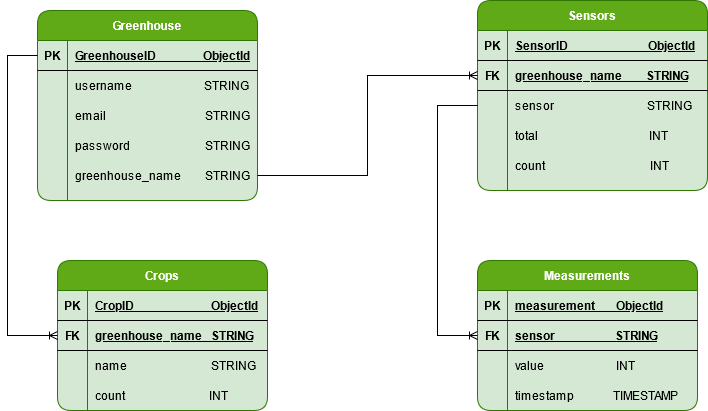

The diagram above was exported from draw.io. Its source (the exported page's mxGraphModel, read from the mxfile embedded in the PNG):
<mxGraphModel dx="1422" dy="780" grid="1" gridSize="10" guides="1" tooltips="1" connect="1" arrows="1" fold="1" page="1" pageScale="1" pageWidth="850" pageHeight="1100" math="0" shadow="0" extFonts="Permanent Marker^https://fonts.googleapis.com/css?family=Permanent+Marker">
  <root>
    <mxCell id="0" />
    <mxCell id="1" parent="0" />
    <mxCell id="nuL81yX658KxnBciQSjK-1" value="Greenhouse" style="shape=table;startSize=30;container=1;collapsible=1;childLayout=tableLayout;fixedRows=1;rowLines=0;fontStyle=1;align=center;resizeLast=1;rounded=1;fillColor=#60a917;strokeColor=#2D7600;fontColor=#ffffff;swimlaneFillColor=#D5E8D4;" parent="1" vertex="1">
      <mxGeometry x="105" y="140" width="220" height="190" as="geometry" />
    </mxCell>
    <mxCell id="nuL81yX658KxnBciQSjK-2" value="" style="shape=partialRectangle;collapsible=0;dropTarget=0;pointerEvents=0;fillColor=none;top=0;left=0;bottom=1;right=0;points=[[0,0.5],[1,0.5]];portConstraint=eastwest;rounded=1;" parent="nuL81yX658KxnBciQSjK-1" vertex="1">
      <mxGeometry y="30" width="220" height="30" as="geometry" />
    </mxCell>
    <mxCell id="nuL81yX658KxnBciQSjK-3" value="PK" style="shape=partialRectangle;connectable=0;fillColor=none;top=0;left=0;bottom=0;right=0;fontStyle=1;overflow=hidden;rounded=1;" parent="nuL81yX658KxnBciQSjK-2" vertex="1">
      <mxGeometry width="30" height="30" as="geometry" />
    </mxCell>
    <mxCell id="nuL81yX658KxnBciQSjK-4" value="GreenhouseID                ObjectId" style="shape=partialRectangle;connectable=0;fillColor=none;top=0;left=0;bottom=0;right=0;align=left;spacingLeft=6;fontStyle=5;overflow=hidden;rounded=1;" parent="nuL81yX658KxnBciQSjK-2" vertex="1">
      <mxGeometry x="30" width="190" height="30" as="geometry" />
    </mxCell>
    <mxCell id="nuL81yX658KxnBciQSjK-5" value="" style="shape=partialRectangle;collapsible=0;dropTarget=0;pointerEvents=0;fillColor=none;top=0;left=0;bottom=0;right=0;points=[[0,0.5],[1,0.5]];portConstraint=eastwest;rounded=1;" parent="nuL81yX658KxnBciQSjK-1" vertex="1">
      <mxGeometry y="60" width="220" height="30" as="geometry" />
    </mxCell>
    <mxCell id="nuL81yX658KxnBciQSjK-6" value="" style="shape=partialRectangle;connectable=0;fillColor=none;top=0;left=0;bottom=0;right=0;editable=1;overflow=hidden;rounded=1;" parent="nuL81yX658KxnBciQSjK-5" vertex="1">
      <mxGeometry width="30" height="30" as="geometry" />
    </mxCell>
    <mxCell id="nuL81yX658KxnBciQSjK-7" value="username                        STRING    " style="shape=partialRectangle;connectable=0;fillColor=none;top=0;left=0;bottom=0;right=0;align=left;spacingLeft=6;overflow=hidden;rounded=1;" parent="nuL81yX658KxnBciQSjK-5" vertex="1">
      <mxGeometry x="30" width="190" height="30" as="geometry" />
    </mxCell>
    <mxCell id="nuL81yX658KxnBciQSjK-8" value="" style="shape=partialRectangle;collapsible=0;dropTarget=0;pointerEvents=0;fillColor=none;top=0;left=0;bottom=0;right=0;points=[[0,0.5],[1,0.5]];portConstraint=eastwest;rounded=1;" parent="nuL81yX658KxnBciQSjK-1" vertex="1">
      <mxGeometry y="90" width="220" height="30" as="geometry" />
    </mxCell>
    <mxCell id="nuL81yX658KxnBciQSjK-9" value="" style="shape=partialRectangle;connectable=0;fillColor=none;top=0;left=0;bottom=0;right=0;editable=1;overflow=hidden;rounded=1;" parent="nuL81yX658KxnBciQSjK-8" vertex="1">
      <mxGeometry width="30" height="30" as="geometry" />
    </mxCell>
    <mxCell id="nuL81yX658KxnBciQSjK-10" value="email                                 STRING" style="shape=partialRectangle;connectable=0;fillColor=none;top=0;left=0;bottom=0;right=0;align=left;spacingLeft=6;overflow=hidden;rounded=1;" parent="nuL81yX658KxnBciQSjK-8" vertex="1">
      <mxGeometry x="30" width="190" height="30" as="geometry" />
    </mxCell>
    <mxCell id="nuL81yX658KxnBciQSjK-11" value="" style="shape=partialRectangle;collapsible=0;dropTarget=0;pointerEvents=0;fillColor=none;top=0;left=0;bottom=0;right=0;points=[[0,0.5],[1,0.5]];portConstraint=eastwest;rounded=1;" parent="nuL81yX658KxnBciQSjK-1" vertex="1">
      <mxGeometry y="120" width="220" height="30" as="geometry" />
    </mxCell>
    <mxCell id="nuL81yX658KxnBciQSjK-12" value="" style="shape=partialRectangle;connectable=0;fillColor=none;top=0;left=0;bottom=0;right=0;editable=1;overflow=hidden;rounded=1;" parent="nuL81yX658KxnBciQSjK-11" vertex="1">
      <mxGeometry width="30" height="30" as="geometry" />
    </mxCell>
    <mxCell id="nuL81yX658KxnBciQSjK-13" value="password                         STRING" style="shape=partialRectangle;connectable=0;fillColor=none;top=0;left=0;bottom=0;right=0;align=left;spacingLeft=6;overflow=hidden;rounded=1;" parent="nuL81yX658KxnBciQSjK-11" vertex="1">
      <mxGeometry x="30" width="190" height="30" as="geometry" />
    </mxCell>
    <mxCell id="nuL81yX658KxnBciQSjK-14" style="shape=partialRectangle;collapsible=0;dropTarget=0;pointerEvents=0;fillColor=none;top=0;left=0;bottom=0;right=0;points=[[0,0.5],[1,0.5]];portConstraint=eastwest;rounded=1;" parent="nuL81yX658KxnBciQSjK-1" vertex="1">
      <mxGeometry y="150" width="220" height="30" as="geometry" />
    </mxCell>
    <mxCell id="nuL81yX658KxnBciQSjK-15" style="shape=partialRectangle;connectable=0;fillColor=none;top=0;left=0;bottom=0;right=0;editable=1;overflow=hidden;rounded=1;" parent="nuL81yX658KxnBciQSjK-14" vertex="1">
      <mxGeometry width="30" height="30" as="geometry" />
    </mxCell>
    <mxCell id="nuL81yX658KxnBciQSjK-16" value="greenhouse_name        STRING" style="shape=partialRectangle;connectable=0;fillColor=none;top=0;left=0;bottom=0;right=0;align=left;spacingLeft=6;overflow=hidden;rounded=1;" parent="nuL81yX658KxnBciQSjK-14" vertex="1">
      <mxGeometry x="30" width="190" height="30" as="geometry" />
    </mxCell>
    <mxCell id="nuL81yX658KxnBciQSjK-20" value="Crops" style="shape=table;startSize=30;container=1;collapsible=1;childLayout=tableLayout;fixedRows=1;rowLines=0;fontStyle=1;align=center;resizeLast=1;rounded=1;fillColor=#60a917;strokeColor=#2D7600;fontColor=#ffffff;swimlaneFillColor=#D5E8D4;" parent="1" vertex="1">
      <mxGeometry x="125" y="390" width="210" height="150" as="geometry" />
    </mxCell>
    <mxCell id="nuL81yX658KxnBciQSjK-21" value="" style="shape=partialRectangle;collapsible=0;dropTarget=0;pointerEvents=0;fillColor=none;top=0;left=0;bottom=1;right=0;points=[[0,0.5],[1,0.5]];portConstraint=eastwest;" parent="nuL81yX658KxnBciQSjK-20" vertex="1">
      <mxGeometry y="30" width="210" height="30" as="geometry" />
    </mxCell>
    <mxCell id="nuL81yX658KxnBciQSjK-22" value="PK" style="shape=partialRectangle;connectable=0;fillColor=none;top=0;left=0;bottom=0;right=0;fontStyle=1;overflow=hidden;" parent="nuL81yX658KxnBciQSjK-21" vertex="1">
      <mxGeometry width="30" height="30" as="geometry" />
    </mxCell>
    <mxCell id="nuL81yX658KxnBciQSjK-23" value="CropID                          ObjectId" style="shape=partialRectangle;connectable=0;fillColor=none;top=0;left=0;bottom=0;right=0;align=left;spacingLeft=6;fontStyle=5;overflow=hidden;" parent="nuL81yX658KxnBciQSjK-21" vertex="1">
      <mxGeometry x="30" width="180" height="30" as="geometry" />
    </mxCell>
    <mxCell id="nuL81yX658KxnBciQSjK-33" style="shape=partialRectangle;collapsible=0;dropTarget=0;pointerEvents=0;fillColor=none;top=0;left=0;bottom=1;right=0;points=[[0,0.5],[1,0.5]];portConstraint=eastwest;" parent="nuL81yX658KxnBciQSjK-20" vertex="1">
      <mxGeometry y="60" width="210" height="30" as="geometry" />
    </mxCell>
    <mxCell id="nuL81yX658KxnBciQSjK-34" value="FK" style="shape=partialRectangle;connectable=0;fillColor=none;top=0;left=0;bottom=0;right=0;fontStyle=1;overflow=hidden;" parent="nuL81yX658KxnBciQSjK-33" vertex="1">
      <mxGeometry width="30" height="30" as="geometry" />
    </mxCell>
    <mxCell id="nuL81yX658KxnBciQSjK-35" value="greenhouse_name   STRING" style="shape=partialRectangle;connectable=0;fillColor=none;top=0;left=0;bottom=0;right=0;align=left;spacingLeft=6;fontStyle=5;overflow=hidden;" parent="nuL81yX658KxnBciQSjK-33" vertex="1">
      <mxGeometry x="30" width="180" height="30" as="geometry" />
    </mxCell>
    <mxCell id="nuL81yX658KxnBciQSjK-24" value="" style="shape=partialRectangle;collapsible=0;dropTarget=0;pointerEvents=0;fillColor=none;top=0;left=0;bottom=0;right=0;points=[[0,0.5],[1,0.5]];portConstraint=eastwest;" parent="nuL81yX658KxnBciQSjK-20" vertex="1">
      <mxGeometry y="90" width="210" height="30" as="geometry" />
    </mxCell>
    <mxCell id="nuL81yX658KxnBciQSjK-25" value="" style="shape=partialRectangle;connectable=0;fillColor=none;top=0;left=0;bottom=0;right=0;editable=1;overflow=hidden;" parent="nuL81yX658KxnBciQSjK-24" vertex="1">
      <mxGeometry width="30" height="30" as="geometry" />
    </mxCell>
    <mxCell id="nuL81yX658KxnBciQSjK-26" value="name                            STRING" style="shape=partialRectangle;connectable=0;fillColor=none;top=0;left=0;bottom=0;right=0;align=left;spacingLeft=6;overflow=hidden;" parent="nuL81yX658KxnBciQSjK-24" vertex="1">
      <mxGeometry x="30" width="180" height="30" as="geometry" />
    </mxCell>
    <mxCell id="nuL81yX658KxnBciQSjK-27" value="" style="shape=partialRectangle;collapsible=0;dropTarget=0;pointerEvents=0;fillColor=none;top=0;left=0;bottom=0;right=0;points=[[0,0.5],[1,0.5]];portConstraint=eastwest;" parent="nuL81yX658KxnBciQSjK-20" vertex="1">
      <mxGeometry y="120" width="210" height="30" as="geometry" />
    </mxCell>
    <mxCell id="nuL81yX658KxnBciQSjK-28" value="" style="shape=partialRectangle;connectable=0;fillColor=none;top=0;left=0;bottom=0;right=0;editable=1;overflow=hidden;" parent="nuL81yX658KxnBciQSjK-27" vertex="1">
      <mxGeometry width="30" height="30" as="geometry" />
    </mxCell>
    <mxCell id="nuL81yX658KxnBciQSjK-29" value="count                            INT" style="shape=partialRectangle;connectable=0;fillColor=none;top=0;left=0;bottom=0;right=0;align=left;spacingLeft=6;overflow=hidden;" parent="nuL81yX658KxnBciQSjK-27" vertex="1">
      <mxGeometry x="30" width="180" height="30" as="geometry" />
    </mxCell>
    <mxCell id="nuL81yX658KxnBciQSjK-39" style="edgeStyle=orthogonalEdgeStyle;rounded=0;orthogonalLoop=1;jettySize=auto;html=1;exitX=0;exitY=0.5;exitDx=0;exitDy=0;entryX=0;entryY=0.5;entryDx=0;entryDy=0;endArrow=ERoneToMany;endFill=0;" parent="1" source="nuL81yX658KxnBciQSjK-2" target="nuL81yX658KxnBciQSjK-33" edge="1">
      <mxGeometry relative="1" as="geometry">
        <Array as="points">
          <mxPoint x="75" y="185" />
          <mxPoint x="75" y="465" />
        </Array>
      </mxGeometry>
    </mxCell>
    <mxCell id="nuL81yX658KxnBciQSjK-40" value="Sensors" style="shape=table;startSize=30;container=1;collapsible=1;childLayout=tableLayout;fixedRows=1;rowLines=0;fontStyle=1;align=center;resizeLast=1;rounded=1;fillColor=#60a917;strokeColor=#2D7600;fontColor=#ffffff;swimlaneFillColor=#D5E8D4;" parent="1" vertex="1">
      <mxGeometry x="545" y="130" width="230" height="190" as="geometry" />
    </mxCell>
    <mxCell id="nuL81yX658KxnBciQSjK-41" value="" style="shape=partialRectangle;collapsible=0;dropTarget=0;pointerEvents=0;fillColor=none;top=0;left=0;bottom=1;right=0;points=[[0,0.5],[1,0.5]];portConstraint=eastwest;" parent="nuL81yX658KxnBciQSjK-40" vertex="1">
      <mxGeometry y="30" width="230" height="30" as="geometry" />
    </mxCell>
    <mxCell id="nuL81yX658KxnBciQSjK-42" value="PK" style="shape=partialRectangle;connectable=0;fillColor=none;top=0;left=0;bottom=0;right=0;fontStyle=1;overflow=hidden;" parent="nuL81yX658KxnBciQSjK-41" vertex="1">
      <mxGeometry width="30" height="30" as="geometry" />
    </mxCell>
    <mxCell id="nuL81yX658KxnBciQSjK-43" value="SensorID                           ObjectId" style="shape=partialRectangle;connectable=0;fillColor=none;top=0;left=0;bottom=0;right=0;align=left;spacingLeft=6;fontStyle=5;overflow=hidden;" parent="nuL81yX658KxnBciQSjK-41" vertex="1">
      <mxGeometry x="30" width="200" height="30" as="geometry" />
    </mxCell>
    <mxCell id="ZZWweAKgDqVoI8VaQZln-5" style="shape=partialRectangle;collapsible=0;dropTarget=0;pointerEvents=0;fillColor=none;top=0;left=0;bottom=1;right=0;points=[[0,0.5],[1,0.5]];portConstraint=eastwest;" vertex="1" parent="nuL81yX658KxnBciQSjK-40">
      <mxGeometry y="60" width="230" height="30" as="geometry" />
    </mxCell>
    <mxCell id="ZZWweAKgDqVoI8VaQZln-6" value="FK" style="shape=partialRectangle;connectable=0;fillColor=none;top=0;left=0;bottom=0;right=0;fontStyle=1;overflow=hidden;" vertex="1" parent="ZZWweAKgDqVoI8VaQZln-5">
      <mxGeometry width="30" height="30" as="geometry" />
    </mxCell>
    <mxCell id="ZZWweAKgDqVoI8VaQZln-7" value="greenhouse_name        STRING" style="shape=partialRectangle;connectable=0;fillColor=none;top=0;left=0;bottom=0;right=0;align=left;spacingLeft=6;fontStyle=5;overflow=hidden;" vertex="1" parent="ZZWweAKgDqVoI8VaQZln-5">
      <mxGeometry x="30" width="200" height="30" as="geometry" />
    </mxCell>
    <mxCell id="nuL81yX658KxnBciQSjK-44" value="" style="shape=partialRectangle;collapsible=0;dropTarget=0;pointerEvents=0;fillColor=none;top=0;left=0;bottom=0;right=0;points=[[0,0.5],[1,0.5]];portConstraint=eastwest;" parent="nuL81yX658KxnBciQSjK-40" vertex="1">
      <mxGeometry y="90" width="230" height="30" as="geometry" />
    </mxCell>
    <mxCell id="nuL81yX658KxnBciQSjK-45" value="" style="shape=partialRectangle;connectable=0;fillColor=none;top=0;left=0;bottom=0;right=0;editable=1;overflow=hidden;" parent="nuL81yX658KxnBciQSjK-44" vertex="1">
      <mxGeometry width="30" height="30" as="geometry" />
    </mxCell>
    <mxCell id="nuL81yX658KxnBciQSjK-46" value="sensor                               STRING" style="shape=partialRectangle;connectable=0;fillColor=none;top=0;left=0;bottom=0;right=0;align=left;spacingLeft=6;overflow=hidden;" parent="nuL81yX658KxnBciQSjK-44" vertex="1">
      <mxGeometry x="30" width="200" height="30" as="geometry" />
    </mxCell>
    <mxCell id="nuL81yX658KxnBciQSjK-47" value="" style="shape=partialRectangle;collapsible=0;dropTarget=0;pointerEvents=0;fillColor=none;top=0;left=0;bottom=0;right=0;points=[[0,0.5],[1,0.5]];portConstraint=eastwest;" parent="nuL81yX658KxnBciQSjK-40" vertex="1">
      <mxGeometry y="120" width="230" height="30" as="geometry" />
    </mxCell>
    <mxCell id="nuL81yX658KxnBciQSjK-48" value="" style="shape=partialRectangle;connectable=0;fillColor=none;top=0;left=0;bottom=0;right=0;editable=1;overflow=hidden;" parent="nuL81yX658KxnBciQSjK-47" vertex="1">
      <mxGeometry width="30" height="30" as="geometry" />
    </mxCell>
    <mxCell id="nuL81yX658KxnBciQSjK-49" value="total                                     INT" style="shape=partialRectangle;connectable=0;fillColor=none;top=0;left=0;bottom=0;right=0;align=left;spacingLeft=6;overflow=hidden;" parent="nuL81yX658KxnBciQSjK-47" vertex="1">
      <mxGeometry x="30" width="200" height="30" as="geometry" />
    </mxCell>
    <mxCell id="nuL81yX658KxnBciQSjK-50" value="" style="shape=partialRectangle;collapsible=0;dropTarget=0;pointerEvents=0;fillColor=none;top=0;left=0;bottom=0;right=0;points=[[0,0.5],[1,0.5]];portConstraint=eastwest;" parent="nuL81yX658KxnBciQSjK-40" vertex="1">
      <mxGeometry y="150" width="230" height="30" as="geometry" />
    </mxCell>
    <mxCell id="nuL81yX658KxnBciQSjK-51" value="" style="shape=partialRectangle;connectable=0;fillColor=none;top=0;left=0;bottom=0;right=0;editable=1;overflow=hidden;" parent="nuL81yX658KxnBciQSjK-50" vertex="1">
      <mxGeometry width="30" height="30" as="geometry" />
    </mxCell>
    <mxCell id="nuL81yX658KxnBciQSjK-52" value="count                                   INT" style="shape=partialRectangle;connectable=0;fillColor=none;top=0;left=0;bottom=0;right=0;align=left;spacingLeft=6;overflow=hidden;" parent="nuL81yX658KxnBciQSjK-50" vertex="1">
      <mxGeometry x="30" width="200" height="30" as="geometry" />
    </mxCell>
    <mxCell id="nuL81yX658KxnBciQSjK-66" value="Measurements" style="shape=table;startSize=30;container=1;collapsible=1;childLayout=tableLayout;fixedRows=1;rowLines=0;fontStyle=1;align=center;resizeLast=1;rounded=1;fillColor=#60a917;strokeColor=#2D7600;fontColor=#ffffff;swimlaneFillColor=#D5E8D4;" parent="1" vertex="1">
      <mxGeometry x="545" y="390" width="220" height="150" as="geometry" />
    </mxCell>
    <mxCell id="nuL81yX658KxnBciQSjK-67" value="" style="shape=partialRectangle;collapsible=0;dropTarget=0;pointerEvents=0;fillColor=none;top=0;left=0;bottom=1;right=0;points=[[0,0.5],[1,0.5]];portConstraint=eastwest;" parent="nuL81yX658KxnBciQSjK-66" vertex="1">
      <mxGeometry y="30" width="220" height="30" as="geometry" />
    </mxCell>
    <mxCell id="nuL81yX658KxnBciQSjK-68" value="PK" style="shape=partialRectangle;connectable=0;fillColor=none;top=0;left=0;bottom=0;right=0;fontStyle=1;overflow=hidden;" parent="nuL81yX658KxnBciQSjK-67" vertex="1">
      <mxGeometry width="30" height="30" as="geometry" />
    </mxCell>
    <mxCell id="nuL81yX658KxnBciQSjK-69" value="measurement       ObjectId" style="shape=partialRectangle;connectable=0;fillColor=none;top=0;left=0;bottom=0;right=0;align=left;spacingLeft=6;fontStyle=5;overflow=hidden;" parent="nuL81yX658KxnBciQSjK-67" vertex="1">
      <mxGeometry x="30" width="190" height="30" as="geometry" />
    </mxCell>
    <mxCell id="ZZWweAKgDqVoI8VaQZln-1" style="shape=partialRectangle;collapsible=0;dropTarget=0;pointerEvents=0;fillColor=none;top=0;left=0;bottom=1;right=0;points=[[0,0.5],[1,0.5]];portConstraint=eastwest;" vertex="1" parent="nuL81yX658KxnBciQSjK-66">
      <mxGeometry y="60" width="220" height="30" as="geometry" />
    </mxCell>
    <mxCell id="ZZWweAKgDqVoI8VaQZln-2" value="FK" style="shape=partialRectangle;connectable=0;fillColor=none;top=0;left=0;bottom=0;right=0;fontStyle=1;overflow=hidden;" vertex="1" parent="ZZWweAKgDqVoI8VaQZln-1">
      <mxGeometry width="30" height="30" as="geometry" />
    </mxCell>
    <mxCell id="ZZWweAKgDqVoI8VaQZln-3" value="sensor                    STRING" style="shape=partialRectangle;connectable=0;fillColor=none;top=0;left=0;bottom=0;right=0;align=left;spacingLeft=6;fontStyle=5;overflow=hidden;" vertex="1" parent="ZZWweAKgDqVoI8VaQZln-1">
      <mxGeometry x="30" width="190" height="30" as="geometry" />
    </mxCell>
    <mxCell id="nuL81yX658KxnBciQSjK-70" value="" style="shape=partialRectangle;collapsible=0;dropTarget=0;pointerEvents=0;fillColor=none;top=0;left=0;bottom=0;right=0;points=[[0,0.5],[1,0.5]];portConstraint=eastwest;" parent="nuL81yX658KxnBciQSjK-66" vertex="1">
      <mxGeometry y="90" width="220" height="30" as="geometry" />
    </mxCell>
    <mxCell id="nuL81yX658KxnBciQSjK-71" value="" style="shape=partialRectangle;connectable=0;fillColor=none;top=0;left=0;bottom=0;right=0;editable=1;overflow=hidden;" parent="nuL81yX658KxnBciQSjK-70" vertex="1">
      <mxGeometry width="30" height="30" as="geometry" />
    </mxCell>
    <mxCell id="nuL81yX658KxnBciQSjK-72" value="value                        INT" style="shape=partialRectangle;connectable=0;fillColor=none;top=0;left=0;bottom=0;right=0;align=left;spacingLeft=6;overflow=hidden;" parent="nuL81yX658KxnBciQSjK-70" vertex="1">
      <mxGeometry x="30" width="190" height="30" as="geometry" />
    </mxCell>
    <mxCell id="nuL81yX658KxnBciQSjK-73" value="" style="shape=partialRectangle;collapsible=0;dropTarget=0;pointerEvents=0;fillColor=none;top=0;left=0;bottom=0;right=0;points=[[0,0.5],[1,0.5]];portConstraint=eastwest;" parent="nuL81yX658KxnBciQSjK-66" vertex="1">
      <mxGeometry y="120" width="220" height="30" as="geometry" />
    </mxCell>
    <mxCell id="nuL81yX658KxnBciQSjK-74" value="" style="shape=partialRectangle;connectable=0;fillColor=none;top=0;left=0;bottom=0;right=0;editable=1;overflow=hidden;" parent="nuL81yX658KxnBciQSjK-73" vertex="1">
      <mxGeometry width="30" height="30" as="geometry" />
    </mxCell>
    <mxCell id="nuL81yX658KxnBciQSjK-75" value="timestamp             TIMESTAMP" style="shape=partialRectangle;connectable=0;fillColor=none;top=0;left=0;bottom=0;right=0;align=left;spacingLeft=6;overflow=hidden;" parent="nuL81yX658KxnBciQSjK-73" vertex="1">
      <mxGeometry x="30" width="190" height="30" as="geometry" />
    </mxCell>
    <mxCell id="ZZWweAKgDqVoI8VaQZln-8" style="edgeStyle=orthogonalEdgeStyle;rounded=0;orthogonalLoop=1;jettySize=auto;html=1;entryX=0;entryY=0.5;entryDx=0;entryDy=0;endArrow=ERoneToMany;endFill=0;" edge="1" parent="1" source="nuL81yX658KxnBciQSjK-14" target="ZZWweAKgDqVoI8VaQZln-5">
      <mxGeometry relative="1" as="geometry" />
    </mxCell>
    <mxCell id="ZZWweAKgDqVoI8VaQZln-9" style="edgeStyle=orthogonalEdgeStyle;rounded=0;orthogonalLoop=1;jettySize=auto;html=1;entryX=0;entryY=0.5;entryDx=0;entryDy=0;endArrow=ERoneToMany;endFill=0;" edge="1" parent="1" source="nuL81yX658KxnBciQSjK-44" target="ZZWweAKgDqVoI8VaQZln-1">
      <mxGeometry relative="1" as="geometry">
        <Array as="points">
          <mxPoint x="505" y="235" />
          <mxPoint x="505" y="465" />
        </Array>
      </mxGeometry>
    </mxCell>
  </root>
</mxGraphModel>